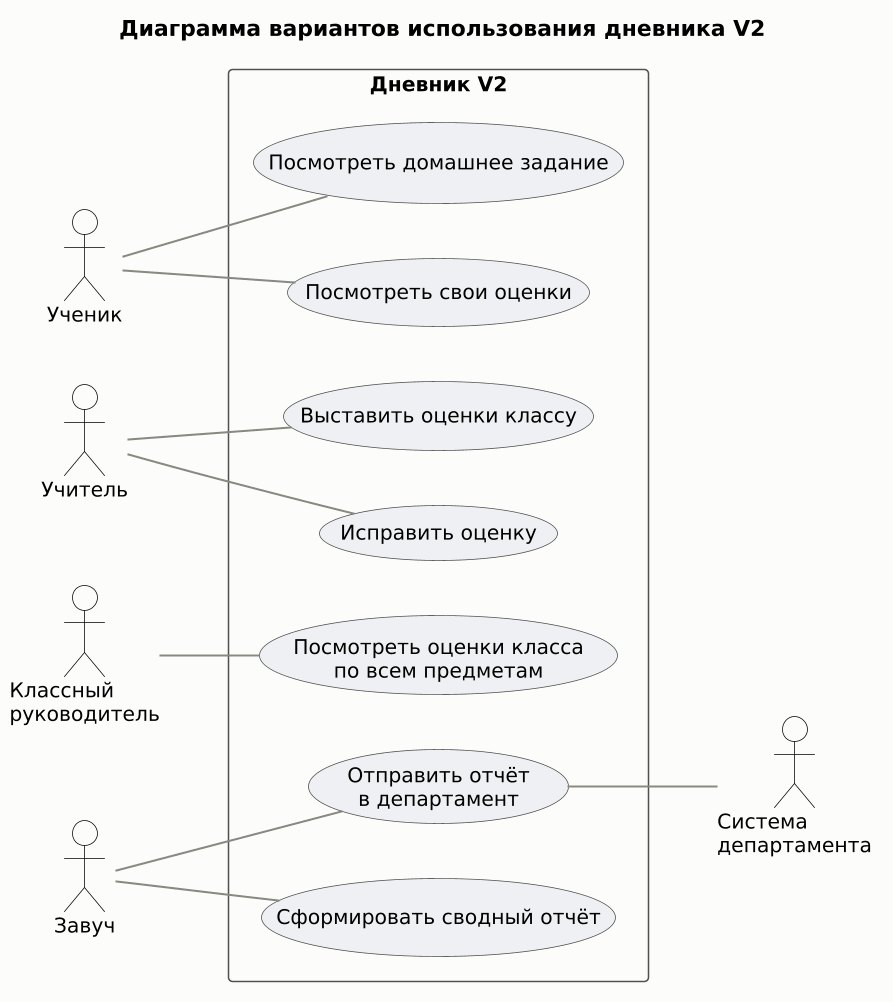

The diagram above was rendered by PlantUML. Its source (embedded in the PNG):
@startuml
skinparam dpi 150
skinparam shadowing false
skinparam defaultFontName DejaVu Sans
skinparam defaultFontSize 13
skinparam backgroundColor #FCFCFB
skinparam ArrowColor #8A8980
skinparam ArrowThickness 1.3
skinparam class {
  BackgroundColor #FFFFFF
  BorderColor #52514E
  HeaderBackgroundColor #EEF0F3
  FontStyle bold
}
skinparam usecase {
  BackgroundColor #EEF0F3
  BorderColor #52514E
}
skinparam actor {
  BorderColor #0B0B0B
  BackgroundColor #FFFFFF
}
skinparam rectangle {
  BorderColor #52514E
  BackgroundColor #FFFFFF
  FontStyle bold
}
skinparam legendBackgroundColor #FCFCFB

left to right direction
title Диаграмма вариантов использования дневника V2
actor "Ученик" as student
actor "Учитель" as teacher
actor "Классный\nруководитель" as homeroom
actor "Завуч" as head
rectangle "Дневник V2" {
  usecase "Посмотреть домашнее задание" as hw
  usecase "Посмотреть свои оценки" as own
  usecase "Выставить оценки классу" as put
  usecase "Исправить оценку" as fix
  usecase "Посмотреть оценки класса\nпо всем предметам" as all
  usecase "Сформировать сводный отчёт" as rep
  usecase "Отправить отчёт\nв департамент" as send
}
actor "Система\nдепартамента" as dept
student -- hw
student -- own
teacher -- put
teacher -- fix
homeroom -- all
head -- rep
head -- send
send -- dept
@enduml